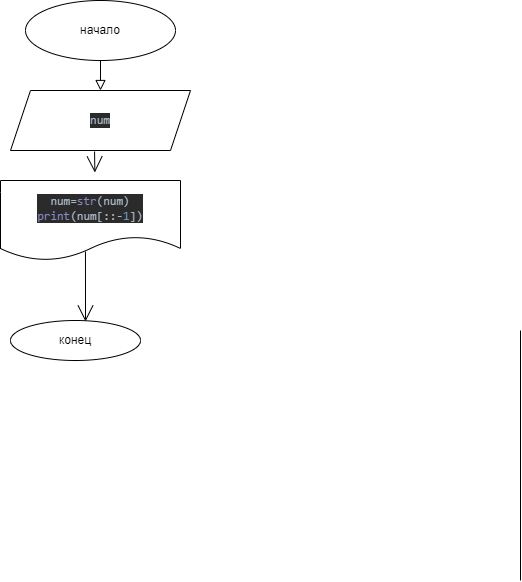

The diagram above was exported from draw.io. Its source (the exported page's mxGraphModel, read from the mxfile embedded in the PNG):
<mxGraphModel dx="635" dy="559" grid="1" gridSize="10" guides="1" tooltips="1" connect="1" arrows="1" fold="1" page="1" pageScale="1" pageWidth="827" pageHeight="1169" math="0" shadow="0">
  <root>
    <mxCell id="WIyWlLk6GJQsqaUBKTNV-0" />
    <mxCell id="WIyWlLk6GJQsqaUBKTNV-1" parent="WIyWlLk6GJQsqaUBKTNV-0" />
    <mxCell id="WIyWlLk6GJQsqaUBKTNV-2" value="" style="rounded=0;html=1;jettySize=auto;orthogonalLoop=1;fontSize=11;endArrow=block;endFill=0;endSize=8;strokeWidth=1;shadow=0;labelBackgroundColor=none;edgeStyle=orthogonalEdgeStyle;exitX=0.5;exitY=1;exitDx=0;exitDy=0;entryX=0.5;entryY=0;entryDx=0;entryDy=0;" parent="WIyWlLk6GJQsqaUBKTNV-1" edge="1" target="4XrlgHcL5edWBOwhJTZR-1" source="4XrlgHcL5edWBOwhJTZR-0">
      <mxGeometry relative="1" as="geometry">
        <mxPoint x="219.5" y="260" as="sourcePoint" />
        <mxPoint x="219.5" y="310" as="targetPoint" />
      </mxGeometry>
    </mxCell>
    <mxCell id="4XrlgHcL5edWBOwhJTZR-0" value="начало" style="ellipse;whiteSpace=wrap;html=1;hachureGap=4;" parent="WIyWlLk6GJQsqaUBKTNV-1" vertex="1">
      <mxGeometry x="145" y="130" width="150" height="60" as="geometry" />
    </mxCell>
    <mxCell id="4XrlgHcL5edWBOwhJTZR-1" value="&lt;pre style=&quot;background-color: #2b2b2b ; color: #a9b7c6 ; font-family: &amp;#34;jetbrains mono&amp;#34; , monospace ; font-size: 9 8pt&quot;&gt;&lt;pre style=&quot;font-family: &amp;#34;jetbrains mono&amp;#34; , monospace&quot;&gt;&lt;pre style=&quot;font-family: &amp;#34;jetbrains mono&amp;#34; , monospace&quot;&gt;&lt;pre style=&quot;font-family: &amp;#34;jetbrains mono&amp;#34; , monospace&quot;&gt;num&lt;/pre&gt;&lt;/pre&gt;&lt;/pre&gt;&lt;/pre&gt;" style="shape=parallelogram;perimeter=parallelogramPerimeter;whiteSpace=wrap;html=1;fixedSize=1;hachureGap=4;" parent="WIyWlLk6GJQsqaUBKTNV-1" vertex="1">
      <mxGeometry x="130" y="220" width="180" height="60" as="geometry" />
    </mxCell>
    <mxCell id="4XrlgHcL5edWBOwhJTZR-3" value="конец" style="ellipse;whiteSpace=wrap;html=1;hachureGap=4;" parent="WIyWlLk6GJQsqaUBKTNV-1" vertex="1">
      <mxGeometry x="130" y="450" width="130" height="40" as="geometry" />
    </mxCell>
    <mxCell id="4XrlgHcL5edWBOwhJTZR-9" value="" style="edgeStyle=none;curved=1;rounded=0;orthogonalLoop=1;jettySize=auto;html=1;endArrow=open;startSize=14;endSize=14;sourcePerimeterSpacing=8;targetPerimeterSpacing=8;exitX=0.467;exitY=1.017;exitDx=0;exitDy=0;exitPerimeter=0;" parent="WIyWlLk6GJQsqaUBKTNV-1" source="4XrlgHcL5edWBOwhJTZR-1" edge="1">
      <mxGeometry relative="1" as="geometry">
        <mxPoint x="220" y="252" as="sourcePoint" />
        <mxPoint x="214.34589736155408" y="302" as="targetPoint" />
        <Array as="points" />
      </mxGeometry>
    </mxCell>
    <mxCell id="4lLldS9lO4eBOghqdy6T-16" value="&lt;pre style=&quot;background-color: #2b2b2b ; color: #a9b7c6 ; font-family: &amp;#34;jetbrains mono&amp;#34; , monospace ; font-size: 9 8pt&quot;&gt;&lt;pre style=&quot;font-family: &amp;#34;jetbrains mono&amp;#34; , monospace&quot;&gt;&lt;pre style=&quot;font-family: &amp;#34;jetbrains mono&amp;#34; , monospace&quot;&gt;&lt;pre style=&quot;font-family: &amp;#34;jetbrains mono&amp;#34; , monospace&quot;&gt;num=&lt;span style=&quot;color: #8888c6&quot;&gt;str&lt;/span&gt;(num)&lt;br&gt;&lt;span style=&quot;color: #8888c6&quot;&gt;print&lt;/span&gt;(num[::-&lt;span style=&quot;color: #6897bb&quot;&gt;1&lt;/span&gt;])&lt;/pre&gt;&lt;/pre&gt;&lt;/pre&gt;&lt;/pre&gt;" style="shape=document;whiteSpace=wrap;html=1;boundedLbl=1;" parent="WIyWlLk6GJQsqaUBKTNV-1" vertex="1">
      <mxGeometry x="120" y="310" width="180" height="80" as="geometry" />
    </mxCell>
    <mxCell id="4lLldS9lO4eBOghqdy6T-26" value="" style="endArrow=none;html=1;rounded=0;" parent="WIyWlLk6GJQsqaUBKTNV-1" edge="1">
      <mxGeometry width="50" height="50" relative="1" as="geometry">
        <mxPoint x="640" y="460" as="sourcePoint" />
        <mxPoint x="640" y="710" as="targetPoint" />
      </mxGeometry>
    </mxCell>
    <mxCell id="L831dmrKyAuVbP7FHhAC-44" value="" style="edgeStyle=none;orthogonalLoop=1;jettySize=auto;html=1;rounded=0;endArrow=open;startSize=14;endSize=14;sourcePerimeterSpacing=8;targetPerimeterSpacing=8;curved=1;entryX=0.577;entryY=0.025;entryDx=0;entryDy=0;exitX=0.472;exitY=0.888;exitDx=0;exitDy=0;exitPerimeter=0;entryPerimeter=0;" edge="1" parent="WIyWlLk6GJQsqaUBKTNV-1" source="4lLldS9lO4eBOghqdy6T-16" target="4XrlgHcL5edWBOwhJTZR-3">
      <mxGeometry width="120" relative="1" as="geometry">
        <mxPoint x="200" y="310" as="sourcePoint" />
        <mxPoint x="320" y="310" as="targetPoint" />
        <Array as="points" />
      </mxGeometry>
    </mxCell>
  </root>
</mxGraphModel>